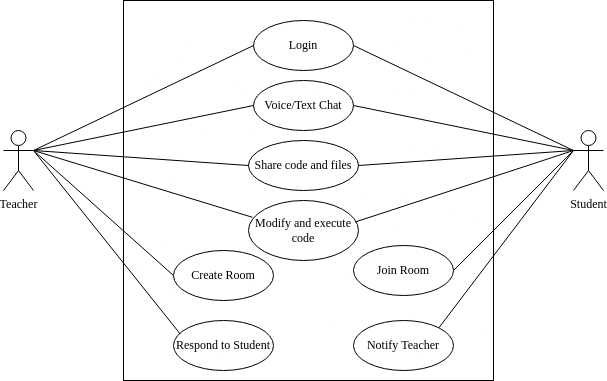

The diagram above was exported from draw.io. Its source (the exported page's mxGraphModel, read from the mxfile embedded in the PNG):
<mxGraphModel dx="1164" dy="611" grid="1" gridSize="10" guides="1" tooltips="1" connect="1" arrows="1" fold="1" page="1" pageScale="1" pageWidth="850" pageHeight="1100" math="0" shadow="0">
  <root>
    <mxCell id="0" />
    <mxCell id="1" parent="0" />
    <mxCell id="LId5smvSa2vJHErf3_FW-27" value="" style="rounded=0;whiteSpace=wrap;html=1;fontFamily=Times New Roman;fillColor=#FFFFFF;" parent="1" vertex="1">
      <mxGeometry x="250" y="560" width="370" height="380" as="geometry" />
    </mxCell>
    <mxCell id="LId5smvSa2vJHErf3_FW-4" value="&lt;font face=&quot;Times New Roman&quot;&gt;Login&lt;/font&gt;" style="ellipse;whiteSpace=wrap;html=1;" parent="1" vertex="1">
      <mxGeometry x="380" y="580" width="100" height="50" as="geometry" />
    </mxCell>
    <mxCell id="LId5smvSa2vJHErf3_FW-5" value="&lt;font face=&quot;Times New Roman&quot;&gt;Share code and files&lt;/font&gt;" style="ellipse;whiteSpace=wrap;html=1;" parent="1" vertex="1">
      <mxGeometry x="375" y="700" width="110" height="50" as="geometry" />
    </mxCell>
    <mxCell id="LId5smvSa2vJHErf3_FW-8" value="&lt;font face=&quot;Times New Roman&quot;&gt;Voice/Text Chat&lt;/font&gt;" style="ellipse;whiteSpace=wrap;html=1;" parent="1" vertex="1">
      <mxGeometry x="380" y="640" width="100" height="50" as="geometry" />
    </mxCell>
    <mxCell id="LId5smvSa2vJHErf3_FW-9" value="&lt;font face=&quot;Times New Roman&quot;&gt;Modify and execute code&lt;/font&gt;" style="ellipse;whiteSpace=wrap;html=1;" parent="1" vertex="1">
      <mxGeometry x="375" y="760" width="110" height="60" as="geometry" />
    </mxCell>
    <mxCell id="LId5smvSa2vJHErf3_FW-10" value="&lt;font face=&quot;Times New Roman&quot;&gt;Respond to Student&lt;/font&gt;" style="ellipse;whiteSpace=wrap;html=1;" parent="1" vertex="1">
      <mxGeometry x="300" y="880" width="100" height="50" as="geometry" />
    </mxCell>
    <mxCell id="LId5smvSa2vJHErf3_FW-11" value="&lt;font face=&quot;Times New Roman&quot;&gt;Notify Teacher&lt;/font&gt;" style="ellipse;whiteSpace=wrap;html=1;" parent="1" vertex="1">
      <mxGeometry x="480" y="880" width="100" height="50" as="geometry" />
    </mxCell>
    <mxCell id="LId5smvSa2vJHErf3_FW-12" value="Teacher" style="shape=umlActor;verticalLabelPosition=bottom;verticalAlign=top;html=1;outlineConnect=0;fontFamily=Times New Roman;" parent="1" vertex="1">
      <mxGeometry x="130" y="690" width="30" height="60" as="geometry" />
    </mxCell>
    <mxCell id="LId5smvSa2vJHErf3_FW-13" value="Student" style="shape=umlActor;verticalLabelPosition=bottom;verticalAlign=top;html=1;outlineConnect=0;fontFamily=Times New Roman;" parent="1" vertex="1">
      <mxGeometry x="700" y="690" width="30" height="60" as="geometry" />
    </mxCell>
    <mxCell id="LId5smvSa2vJHErf3_FW-14" value="" style="endArrow=none;html=1;rounded=0;fontFamily=Times New Roman;exitX=1;exitY=0.3333333333333333;exitDx=0;exitDy=0;exitPerimeter=0;entryX=0;entryY=0.5;entryDx=0;entryDy=0;" parent="1" source="LId5smvSa2vJHErf3_FW-12" target="LId5smvSa2vJHErf3_FW-4" edge="1">
      <mxGeometry width="50" height="50" relative="1" as="geometry">
        <mxPoint x="160" y="740" as="sourcePoint" />
        <mxPoint x="210" y="690" as="targetPoint" />
      </mxGeometry>
    </mxCell>
    <mxCell id="LId5smvSa2vJHErf3_FW-15" value="" style="endArrow=none;html=1;rounded=0;fontFamily=Times New Roman;exitX=1;exitY=0.3333333333333333;exitDx=0;exitDy=0;exitPerimeter=0;entryX=0;entryY=0.5;entryDx=0;entryDy=0;" parent="1" source="LId5smvSa2vJHErf3_FW-12" target="LId5smvSa2vJHErf3_FW-6" edge="1">
      <mxGeometry width="50" height="50" relative="1" as="geometry">
        <mxPoint x="170" y="720" as="sourcePoint" />
        <mxPoint x="402.79999999999995" y="617" as="targetPoint" />
      </mxGeometry>
    </mxCell>
    <mxCell id="LId5smvSa2vJHErf3_FW-16" value="" style="endArrow=none;html=1;rounded=0;fontFamily=Times New Roman;entryX=0;entryY=0.5;entryDx=0;entryDy=0;" parent="1" target="LId5smvSa2vJHErf3_FW-8" edge="1">
      <mxGeometry width="50" height="50" relative="1" as="geometry">
        <mxPoint x="160" y="710" as="sourcePoint" />
        <mxPoint x="290" y="685" as="targetPoint" />
      </mxGeometry>
    </mxCell>
    <mxCell id="LId5smvSa2vJHErf3_FW-17" value="" style="endArrow=none;html=1;rounded=0;fontFamily=Times New Roman;entryX=0;entryY=0.5;entryDx=0;entryDy=0;" parent="1" target="LId5smvSa2vJHErf3_FW-5" edge="1">
      <mxGeometry width="50" height="50" relative="1" as="geometry">
        <mxPoint x="160" y="710" as="sourcePoint" />
        <mxPoint x="400" y="735" as="targetPoint" />
      </mxGeometry>
    </mxCell>
    <mxCell id="LId5smvSa2vJHErf3_FW-19" value="" style="endArrow=none;html=1;rounded=0;fontFamily=Times New Roman;entryX=0.068;entryY=0.271;entryDx=0;entryDy=0;entryPerimeter=0;" parent="1" target="LId5smvSa2vJHErf3_FW-10" edge="1">
      <mxGeometry width="50" height="50" relative="1" as="geometry">
        <mxPoint x="160" y="710" as="sourcePoint" />
        <mxPoint x="395.3299999999999" y="850.3399999999999" as="targetPoint" />
      </mxGeometry>
    </mxCell>
    <mxCell id="LId5smvSa2vJHErf3_FW-20" value="" style="endArrow=none;html=1;rounded=0;fontFamily=Times New Roman;entryX=0;entryY=0.3333333333333333;entryDx=0;entryDy=0;entryPerimeter=0;exitX=1;exitY=0.5;exitDx=0;exitDy=0;" parent="1" source="LId5smvSa2vJHErf3_FW-4" target="LId5smvSa2vJHErf3_FW-13" edge="1">
      <mxGeometry width="50" height="50" relative="1" as="geometry">
        <mxPoint x="650" y="740" as="sourcePoint" />
        <mxPoint x="700" y="690" as="targetPoint" />
      </mxGeometry>
    </mxCell>
    <mxCell id="LId5smvSa2vJHErf3_FW-21" value="" style="endArrow=none;html=1;rounded=0;fontFamily=Times New Roman;exitX=1;exitY=0.5;exitDx=0;exitDy=0;entryX=0;entryY=0.3333333333333333;entryDx=0;entryDy=0;entryPerimeter=0;" parent="1" source="LId5smvSa2vJHErf3_FW-7" target="LId5smvSa2vJHErf3_FW-13" edge="1">
      <mxGeometry width="50" height="50" relative="1" as="geometry">
        <mxPoint x="490" y="615" as="sourcePoint" />
        <mxPoint x="700" y="720" as="targetPoint" />
      </mxGeometry>
    </mxCell>
    <mxCell id="LId5smvSa2vJHErf3_FW-22" value="" style="endArrow=none;html=1;rounded=0;fontFamily=Times New Roman;exitX=1;exitY=0.5;exitDx=0;exitDy=0;entryX=0;entryY=0.3333333333333333;entryDx=0;entryDy=0;entryPerimeter=0;" parent="1" source="LId5smvSa2vJHErf3_FW-8" target="LId5smvSa2vJHErf3_FW-13" edge="1">
      <mxGeometry width="50" height="50" relative="1" as="geometry">
        <mxPoint x="580.0000000000023" y="685" as="sourcePoint" />
        <mxPoint x="710" y="725" as="targetPoint" />
      </mxGeometry>
    </mxCell>
    <mxCell id="LId5smvSa2vJHErf3_FW-23" value="" style="endArrow=none;html=1;rounded=0;fontFamily=Times New Roman;exitX=1;exitY=0.5;exitDx=0;exitDy=0;entryX=0;entryY=0.3333333333333333;entryDx=0;entryDy=0;entryPerimeter=0;" parent="1" source="LId5smvSa2vJHErf3_FW-5" target="LId5smvSa2vJHErf3_FW-13" edge="1">
      <mxGeometry width="50" height="50" relative="1" as="geometry">
        <mxPoint x="490" y="735" as="sourcePoint" />
        <mxPoint x="710" y="725" as="targetPoint" />
      </mxGeometry>
    </mxCell>
    <mxCell id="LId5smvSa2vJHErf3_FW-24" value="" style="endArrow=none;html=1;rounded=0;fontFamily=Times New Roman;exitX=0.973;exitY=0.357;exitDx=0;exitDy=0;exitPerimeter=0;entryX=0;entryY=0.3333333333333333;entryDx=0;entryDy=0;entryPerimeter=0;startArrow=none;" parent="1" source="LId5smvSa2vJHErf3_FW-9" target="LId5smvSa2vJHErf3_FW-13" edge="1">
      <mxGeometry width="50" height="50" relative="1" as="geometry">
        <mxPoint x="490" y="795" as="sourcePoint" />
        <mxPoint x="700" y="720" as="targetPoint" />
      </mxGeometry>
    </mxCell>
    <mxCell id="LId5smvSa2vJHErf3_FW-25" value="" style="endArrow=none;html=1;rounded=0;fontFamily=Times New Roman;exitX=1;exitY=0;exitDx=0;exitDy=0;entryX=0;entryY=0.3333333333333333;entryDx=0;entryDy=0;entryPerimeter=0;" parent="1" source="LId5smvSa2vJHErf3_FW-11" target="LId5smvSa2vJHErf3_FW-13" edge="1">
      <mxGeometry width="50" height="50" relative="1" as="geometry">
        <mxPoint x="488.67999999999984" y="854.48" as="sourcePoint" />
        <mxPoint x="710" y="725" as="targetPoint" />
      </mxGeometry>
    </mxCell>
    <mxCell id="LId5smvSa2vJHErf3_FW-6" value="&lt;font face=&quot;Times New Roman&quot;&gt;Create Room&lt;/font&gt;" style="ellipse;whiteSpace=wrap;html=1;" parent="1" vertex="1">
      <mxGeometry x="300" y="810" width="100" height="50" as="geometry" />
    </mxCell>
    <mxCell id="nkWyWW5RcDMPxPXHaTfU-1" value="" style="endArrow=none;html=1;rounded=0;fontFamily=Times New Roman;exitX=1;exitY=0.3333333333333333;exitDx=0;exitDy=0;exitPerimeter=0;entryX=0.036;entryY=0.28;entryDx=0;entryDy=0;entryPerimeter=0;" edge="1" parent="1" source="LId5smvSa2vJHErf3_FW-12" target="LId5smvSa2vJHErf3_FW-9">
      <mxGeometry width="50" height="50" relative="1" as="geometry">
        <mxPoint x="160" y="710" as="sourcePoint" />
        <mxPoint x="380" y="770" as="targetPoint" />
      </mxGeometry>
    </mxCell>
    <mxCell id="LId5smvSa2vJHErf3_FW-7" value="&lt;font face=&quot;Times New Roman&quot;&gt;Join Room&lt;/font&gt;" style="ellipse;whiteSpace=wrap;html=1;" parent="1" vertex="1">
      <mxGeometry x="480" y="805" width="100" height="50" as="geometry" />
    </mxCell>
  </root>
</mxGraphModel>